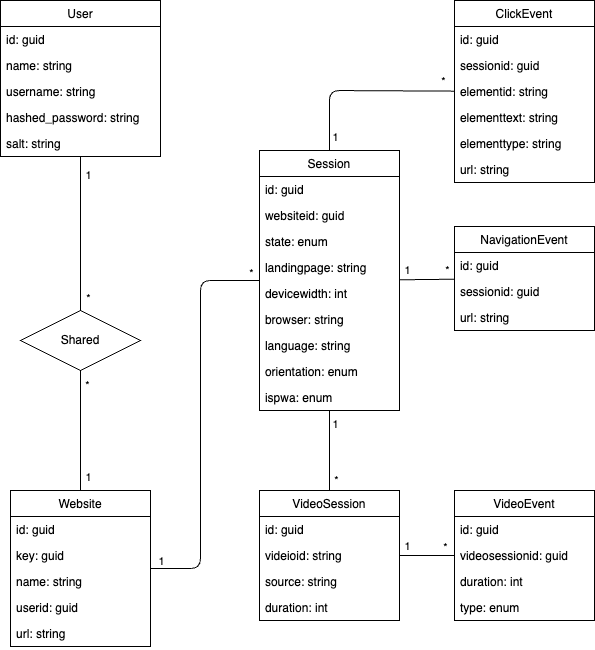

The diagram above was exported from draw.io. Its source (the exported page's mxGraphModel, read from the mxfile embedded in the PNG):
<mxGraphModel dx="795" dy="692" grid="1" gridSize="10" guides="1" tooltips="1" connect="1" arrows="1" fold="1" page="1" pageScale="1" pageWidth="1169" pageHeight="827" math="0" shadow="0">
  <root>
    <mxCell id="0" />
    <mxCell id="1" parent="0" />
    <mxCell id="36" style="edgeStyle=none;html=1;startArrow=none;endArrow=none;endFill=0;exitX=0.5;exitY=1;exitDx=0;exitDy=0;" parent="1" source="84" target="12" edge="1">
      <mxGeometry relative="1" as="geometry" />
    </mxCell>
    <mxCell id="49" value="*" style="edgeLabel;html=1;align=center;verticalAlign=middle;resizable=0;points=[];" parent="36" vertex="1" connectable="0">
      <mxGeometry x="-0.2012" relative="1" as="geometry">
        <mxPoint x="6" y="-34" as="offset" />
      </mxGeometry>
    </mxCell>
    <mxCell id="50" value="1" style="edgeLabel;html=1;align=center;verticalAlign=middle;resizable=0;points=[];" parent="36" vertex="1" connectable="0">
      <mxGeometry x="0.1238" y="-1" relative="1" as="geometry">
        <mxPoint x="8" y="39" as="offset" />
      </mxGeometry>
    </mxCell>
    <mxCell id="8" value="User" style="swimlane;fontStyle=0;childLayout=stackLayout;horizontal=1;startSize=26;fillColor=none;horizontalStack=0;resizeParent=1;resizeParentMax=0;resizeLast=0;collapsible=1;marginBottom=0;" parent="1" vertex="1">
      <mxGeometry width="160" height="156" as="geometry" />
    </mxCell>
    <mxCell id="9" value="id: guid" style="text;strokeColor=none;fillColor=none;align=left;verticalAlign=top;spacingLeft=4;spacingRight=4;overflow=hidden;rotatable=0;points=[[0,0.5],[1,0.5]];portConstraint=eastwest;" parent="8" vertex="1">
      <mxGeometry y="26" width="160" height="26" as="geometry" />
    </mxCell>
    <mxCell id="10" value="name: string" style="text;strokeColor=none;fillColor=none;align=left;verticalAlign=top;spacingLeft=4;spacingRight=4;overflow=hidden;rotatable=0;points=[[0,0.5],[1,0.5]];portConstraint=eastwest;" parent="8" vertex="1">
      <mxGeometry y="52" width="160" height="26" as="geometry" />
    </mxCell>
    <mxCell id="11" value="username: string" style="text;strokeColor=none;fillColor=none;align=left;verticalAlign=top;spacingLeft=4;spacingRight=4;overflow=hidden;rotatable=0;points=[[0,0.5],[1,0.5]];portConstraint=eastwest;" parent="8" vertex="1">
      <mxGeometry y="78" width="160" height="26" as="geometry" />
    </mxCell>
    <mxCell id="61" value="hashed_password: string" style="text;strokeColor=none;fillColor=none;align=left;verticalAlign=top;spacingLeft=4;spacingRight=4;overflow=hidden;rotatable=0;points=[[0,0.5],[1,0.5]];portConstraint=eastwest;" parent="8" vertex="1">
      <mxGeometry y="104" width="160" height="26" as="geometry" />
    </mxCell>
    <mxCell id="62" value="salt: string" style="text;strokeColor=none;fillColor=none;align=left;verticalAlign=top;spacingLeft=4;spacingRight=4;overflow=hidden;rotatable=0;points=[[0,0.5],[1,0.5]];portConstraint=eastwest;" parent="8" vertex="1">
      <mxGeometry y="130" width="160" height="26" as="geometry" />
    </mxCell>
    <mxCell id="81" style="edgeStyle=none;html=1;endArrow=none;endFill=0;" parent="1" source="12" target="16" edge="1">
      <mxGeometry relative="1" as="geometry">
        <Array as="points">
          <mxPoint x="200" y="568" />
          <mxPoint x="200" y="280" />
        </Array>
      </mxGeometry>
    </mxCell>
    <mxCell id="82" value="*" style="edgeLabel;html=1;align=center;verticalAlign=middle;resizable=0;points=[];" parent="81" vertex="1" connectable="0">
      <mxGeometry x="0.8231" y="-2" relative="1" as="geometry">
        <mxPoint x="26" y="-10" as="offset" />
      </mxGeometry>
    </mxCell>
    <mxCell id="83" value="1" style="edgeLabel;html=1;align=center;verticalAlign=middle;resizable=0;points=[];" parent="81" vertex="1" connectable="0">
      <mxGeometry x="-0.932" relative="1" as="geometry">
        <mxPoint x="-3" y="-8" as="offset" />
      </mxGeometry>
    </mxCell>
    <mxCell id="12" value="Website" style="swimlane;fontStyle=0;childLayout=stackLayout;horizontal=1;startSize=26;fillColor=none;horizontalStack=0;resizeParent=1;resizeParentMax=0;resizeLast=0;collapsible=1;marginBottom=0;" parent="1" vertex="1">
      <mxGeometry x="10" y="490" width="140" height="156" as="geometry" />
    </mxCell>
    <mxCell id="69" value="id: guid" style="text;strokeColor=none;fillColor=none;align=left;verticalAlign=top;spacingLeft=4;spacingRight=4;overflow=hidden;rotatable=0;points=[[0,0.5],[1,0.5]];portConstraint=eastwest;" parent="12" vertex="1">
      <mxGeometry y="26" width="140" height="26" as="geometry" />
    </mxCell>
    <mxCell id="13" value="key: guid" style="text;strokeColor=none;fillColor=none;align=left;verticalAlign=top;spacingLeft=4;spacingRight=4;overflow=hidden;rotatable=0;points=[[0,0.5],[1,0.5]];portConstraint=eastwest;" parent="12" vertex="1">
      <mxGeometry y="52" width="140" height="26" as="geometry" />
    </mxCell>
    <mxCell id="14" value="name: string" style="text;strokeColor=none;fillColor=none;align=left;verticalAlign=top;spacingLeft=4;spacingRight=4;overflow=hidden;rotatable=0;points=[[0,0.5],[1,0.5]];portConstraint=eastwest;" parent="12" vertex="1">
      <mxGeometry y="78" width="140" height="26" as="geometry" />
    </mxCell>
    <mxCell id="15" value="userid: guid" style="text;strokeColor=none;fillColor=none;align=left;verticalAlign=top;spacingLeft=4;spacingRight=4;overflow=hidden;rotatable=0;points=[[0,0.5],[1,0.5]];portConstraint=eastwest;" parent="12" vertex="1">
      <mxGeometry y="104" width="140" height="26" as="geometry" />
    </mxCell>
    <mxCell id="63" value="url: string" style="text;strokeColor=none;fillColor=none;align=left;verticalAlign=top;spacingLeft=4;spacingRight=4;overflow=hidden;rotatable=0;points=[[0,0.5],[1,0.5]];portConstraint=eastwest;" parent="12" vertex="1">
      <mxGeometry y="130" width="140" height="26" as="geometry" />
    </mxCell>
    <mxCell id="16" value="Session" style="swimlane;fontStyle=0;childLayout=stackLayout;horizontal=1;startSize=26;fillColor=none;horizontalStack=0;resizeParent=1;resizeParentMax=0;resizeLast=0;collapsible=1;marginBottom=0;" parent="1" vertex="1">
      <mxGeometry x="258.94" y="150" width="140" height="260" as="geometry" />
    </mxCell>
    <mxCell id="70" value="id: guid" style="text;strokeColor=none;fillColor=none;align=left;verticalAlign=top;spacingLeft=4;spacingRight=4;overflow=hidden;rotatable=0;points=[[0,0.5],[1,0.5]];portConstraint=eastwest;" parent="16" vertex="1">
      <mxGeometry y="26" width="140" height="26" as="geometry" />
    </mxCell>
    <mxCell id="17" value="websiteid: guid" style="text;strokeColor=none;fillColor=none;align=left;verticalAlign=top;spacingLeft=4;spacingRight=4;overflow=hidden;rotatable=0;points=[[0,0.5],[1,0.5]];portConstraint=eastwest;" parent="16" vertex="1">
      <mxGeometry y="52" width="140" height="26" as="geometry" />
    </mxCell>
    <mxCell id="18" value="state: enum" style="text;strokeColor=none;fillColor=none;align=left;verticalAlign=top;spacingLeft=4;spacingRight=4;overflow=hidden;rotatable=0;points=[[0,0.5],[1,0.5]];portConstraint=eastwest;" parent="16" vertex="1">
      <mxGeometry y="78" width="140" height="26" as="geometry" />
    </mxCell>
    <mxCell id="19" value="landingpage: string" style="text;strokeColor=none;fillColor=none;align=left;verticalAlign=top;spacingLeft=4;spacingRight=4;overflow=hidden;rotatable=0;points=[[0,0.5],[1,0.5]];portConstraint=eastwest;" parent="16" vertex="1">
      <mxGeometry y="104" width="140" height="26" as="geometry" />
    </mxCell>
    <mxCell id="64" value="devicewidth: int" style="text;strokeColor=none;fillColor=none;align=left;verticalAlign=top;spacingLeft=4;spacingRight=4;overflow=hidden;rotatable=0;points=[[0,0.5],[1,0.5]];portConstraint=eastwest;" parent="16" vertex="1">
      <mxGeometry y="130" width="140" height="26" as="geometry" />
    </mxCell>
    <mxCell id="65" value="browser: string" style="text;strokeColor=none;fillColor=none;align=left;verticalAlign=top;spacingLeft=4;spacingRight=4;overflow=hidden;rotatable=0;points=[[0,0.5],[1,0.5]];portConstraint=eastwest;" parent="16" vertex="1">
      <mxGeometry y="156" width="140" height="26" as="geometry" />
    </mxCell>
    <mxCell id="66" value="language: string" style="text;strokeColor=none;fillColor=none;align=left;verticalAlign=top;spacingLeft=4;spacingRight=4;overflow=hidden;rotatable=0;points=[[0,0.5],[1,0.5]];portConstraint=eastwest;" parent="16" vertex="1">
      <mxGeometry y="182" width="140" height="26" as="geometry" />
    </mxCell>
    <mxCell id="67" value="orientation: enum" style="text;strokeColor=none;fillColor=none;align=left;verticalAlign=top;spacingLeft=4;spacingRight=4;overflow=hidden;rotatable=0;points=[[0,0.5],[1,0.5]];portConstraint=eastwest;" parent="16" vertex="1">
      <mxGeometry y="208" width="140" height="26" as="geometry" />
    </mxCell>
    <mxCell id="68" value="ispwa: enum" style="text;strokeColor=none;fillColor=none;align=left;verticalAlign=top;spacingLeft=4;spacingRight=4;overflow=hidden;rotatable=0;points=[[0,0.5],[1,0.5]];portConstraint=eastwest;" parent="16" vertex="1">
      <mxGeometry y="234" width="140" height="26" as="geometry" />
    </mxCell>
    <mxCell id="44" style="edgeStyle=none;html=1;endArrow=none;endFill=0;" parent="1" source="20" target="16" edge="1">
      <mxGeometry relative="1" as="geometry" />
    </mxCell>
    <mxCell id="57" value="1" style="edgeLabel;html=1;align=center;verticalAlign=middle;resizable=0;points=[];" parent="44" vertex="1" connectable="0">
      <mxGeometry x="0.5222" relative="1" as="geometry">
        <mxPoint x="6" y="-6" as="offset" />
      </mxGeometry>
    </mxCell>
    <mxCell id="58" value="*" style="edgeLabel;html=1;align=center;verticalAlign=middle;resizable=0;points=[];" parent="44" vertex="1" connectable="0">
      <mxGeometry x="-0.3222" y="1" relative="1" as="geometry">
        <mxPoint x="8" y="16" as="offset" />
      </mxGeometry>
    </mxCell>
    <mxCell id="20" value="VideoSession" style="swimlane;fontStyle=0;childLayout=stackLayout;horizontal=1;startSize=26;fillColor=none;horizontalStack=0;resizeParent=1;resizeParentMax=0;resizeLast=0;collapsible=1;marginBottom=0;" parent="1" vertex="1">
      <mxGeometry x="258.94" y="490" width="140" height="130" as="geometry">
        <mxRectangle x="320" y="440" width="110" height="30" as="alternateBounds" />
      </mxGeometry>
    </mxCell>
    <mxCell id="21" value="id: guid" style="text;strokeColor=none;fillColor=none;align=left;verticalAlign=top;spacingLeft=4;spacingRight=4;overflow=hidden;rotatable=0;points=[[0,0.5],[1,0.5]];portConstraint=eastwest;" parent="20" vertex="1">
      <mxGeometry y="26" width="140" height="26" as="geometry" />
    </mxCell>
    <mxCell id="22" value="videioid: string" style="text;strokeColor=none;fillColor=none;align=left;verticalAlign=top;spacingLeft=4;spacingRight=4;overflow=hidden;rotatable=0;points=[[0,0.5],[1,0.5]];portConstraint=eastwest;" parent="20" vertex="1">
      <mxGeometry y="52" width="140" height="26" as="geometry" />
    </mxCell>
    <mxCell id="23" value="source: string" style="text;strokeColor=none;fillColor=none;align=left;verticalAlign=top;spacingLeft=4;spacingRight=4;overflow=hidden;rotatable=0;points=[[0,0.5],[1,0.5]];portConstraint=eastwest;" parent="20" vertex="1">
      <mxGeometry y="78" width="140" height="26" as="geometry" />
    </mxCell>
    <mxCell id="71" value="duration: int" style="text;strokeColor=none;fillColor=none;align=left;verticalAlign=top;spacingLeft=4;spacingRight=4;overflow=hidden;rotatable=0;points=[[0,0.5],[1,0.5]];portConstraint=eastwest;" parent="20" vertex="1">
      <mxGeometry y="104" width="140" height="26" as="geometry" />
    </mxCell>
    <mxCell id="46" style="edgeStyle=none;html=1;endArrow=none;endFill=0;" parent="1" source="24" target="20" edge="1">
      <mxGeometry relative="1" as="geometry" />
    </mxCell>
    <mxCell id="59" value="1" style="edgeLabel;html=1;align=center;verticalAlign=middle;resizable=0;points=[];" parent="46" vertex="1" connectable="0">
      <mxGeometry x="0.64" y="-1" relative="1" as="geometry">
        <mxPoint x="-2" y="-9" as="offset" />
      </mxGeometry>
    </mxCell>
    <mxCell id="60" value="*" style="edgeLabel;html=1;align=center;verticalAlign=middle;resizable=0;points=[];" parent="46" vertex="1" connectable="0">
      <mxGeometry x="0.05" relative="1" as="geometry">
        <mxPoint x="20" y="-9" as="offset" />
      </mxGeometry>
    </mxCell>
    <mxCell id="24" value="VideoEvent" style="swimlane;fontStyle=0;childLayout=stackLayout;horizontal=1;startSize=26;fillColor=none;horizontalStack=0;resizeParent=1;resizeParentMax=0;resizeLast=0;collapsible=1;marginBottom=0;" parent="1" vertex="1">
      <mxGeometry x="453.94" y="490" width="140" height="130" as="geometry" />
    </mxCell>
    <mxCell id="25" value="id: guid" style="text;strokeColor=none;fillColor=none;align=left;verticalAlign=top;spacingLeft=4;spacingRight=4;overflow=hidden;rotatable=0;points=[[0,0.5],[1,0.5]];portConstraint=eastwest;" parent="24" vertex="1">
      <mxGeometry y="26" width="140" height="26" as="geometry" />
    </mxCell>
    <mxCell id="26" value="videosessionid: guid" style="text;strokeColor=none;fillColor=none;align=left;verticalAlign=top;spacingLeft=4;spacingRight=4;overflow=hidden;rotatable=0;points=[[0,0.5],[1,0.5]];portConstraint=eastwest;" parent="24" vertex="1">
      <mxGeometry y="52" width="140" height="26" as="geometry" />
    </mxCell>
    <mxCell id="27" value="duration: int" style="text;strokeColor=none;fillColor=none;align=left;verticalAlign=top;spacingLeft=4;spacingRight=4;overflow=hidden;rotatable=0;points=[[0,0.5],[1,0.5]];portConstraint=eastwest;" parent="24" vertex="1">
      <mxGeometry y="78" width="140" height="26" as="geometry" />
    </mxCell>
    <mxCell id="75" value="type: enum" style="text;strokeColor=none;fillColor=none;align=left;verticalAlign=top;spacingLeft=4;spacingRight=4;overflow=hidden;rotatable=0;points=[[0,0.5],[1,0.5]];portConstraint=eastwest;" parent="24" vertex="1">
      <mxGeometry y="104" width="140" height="26" as="geometry" />
    </mxCell>
    <mxCell id="43" style="edgeStyle=none;html=1;endArrow=none;endFill=0;" parent="1" source="28" target="16" edge="1">
      <mxGeometry relative="1" as="geometry" />
    </mxCell>
    <mxCell id="55" value="*" style="edgeLabel;html=1;align=center;verticalAlign=middle;resizable=0;points=[];" parent="43" vertex="1" connectable="0">
      <mxGeometry x="-0.63" y="1" relative="1" as="geometry">
        <mxPoint x="3" y="-10" as="offset" />
      </mxGeometry>
    </mxCell>
    <mxCell id="56" value="1" style="edgeLabel;html=1;align=center;verticalAlign=middle;resizable=0;points=[];" parent="43" vertex="1" connectable="0">
      <mxGeometry x="0.83" y="-1" relative="1" as="geometry">
        <mxPoint x="3" y="-9" as="offset" />
      </mxGeometry>
    </mxCell>
    <mxCell id="28" value="NavigationEvent" style="swimlane;fontStyle=0;childLayout=stackLayout;horizontal=1;startSize=26;fillColor=none;horizontalStack=0;resizeParent=1;resizeParentMax=0;resizeLast=0;collapsible=1;marginBottom=0;" parent="1" vertex="1">
      <mxGeometry x="453.94" y="226" width="140" height="104" as="geometry" />
    </mxCell>
    <mxCell id="29" value="id: guid" style="text;strokeColor=none;fillColor=none;align=left;verticalAlign=top;spacingLeft=4;spacingRight=4;overflow=hidden;rotatable=0;points=[[0,0.5],[1,0.5]];portConstraint=eastwest;" parent="28" vertex="1">
      <mxGeometry y="26" width="140" height="26" as="geometry" />
    </mxCell>
    <mxCell id="30" value="sessionid: guid" style="text;strokeColor=none;fillColor=none;align=left;verticalAlign=top;spacingLeft=4;spacingRight=4;overflow=hidden;rotatable=0;points=[[0,0.5],[1,0.5]];portConstraint=eastwest;" parent="28" vertex="1">
      <mxGeometry y="52" width="140" height="26" as="geometry" />
    </mxCell>
    <mxCell id="31" value="url: string" style="text;strokeColor=none;fillColor=none;align=left;verticalAlign=top;spacingLeft=4;spacingRight=4;overflow=hidden;rotatable=0;points=[[0,0.5],[1,0.5]];portConstraint=eastwest;" parent="28" vertex="1">
      <mxGeometry y="78" width="140" height="26" as="geometry" />
    </mxCell>
    <mxCell id="45" style="edgeStyle=none;html=1;entryX=0.5;entryY=0;entryDx=0;entryDy=0;endArrow=none;endFill=0;" parent="1" source="32" target="16" edge="1">
      <mxGeometry relative="1" as="geometry">
        <Array as="points">
          <mxPoint x="328.94" y="90" />
        </Array>
      </mxGeometry>
    </mxCell>
    <mxCell id="53" value="1" style="edgeLabel;html=1;align=center;verticalAlign=middle;resizable=0;points=[];" parent="45" vertex="1" connectable="0">
      <mxGeometry x="0.8641" y="1" relative="1" as="geometry">
        <mxPoint x="5" as="offset" />
      </mxGeometry>
    </mxCell>
    <mxCell id="54" value="*" style="edgeLabel;html=1;align=center;verticalAlign=middle;resizable=0;points=[];" parent="45" vertex="1" connectable="0">
      <mxGeometry x="-0.8555" relative="1" as="geometry">
        <mxPoint x="2" y="-10" as="offset" />
      </mxGeometry>
    </mxCell>
    <mxCell id="32" value="ClickEvent" style="swimlane;fontStyle=0;childLayout=stackLayout;horizontal=1;startSize=26;fillColor=none;horizontalStack=0;resizeParent=1;resizeParentMax=0;resizeLast=0;collapsible=1;marginBottom=0;" parent="1" vertex="1">
      <mxGeometry x="453.94" width="140" height="182" as="geometry" />
    </mxCell>
    <mxCell id="33" value="id: guid" style="text;strokeColor=none;fillColor=none;align=left;verticalAlign=top;spacingLeft=4;spacingRight=4;overflow=hidden;rotatable=0;points=[[0,0.5],[1,0.5]];portConstraint=eastwest;" parent="32" vertex="1">
      <mxGeometry y="26" width="140" height="26" as="geometry" />
    </mxCell>
    <mxCell id="34" value="sessionid: guid" style="text;strokeColor=none;fillColor=none;align=left;verticalAlign=top;spacingLeft=4;spacingRight=4;overflow=hidden;rotatable=0;points=[[0,0.5],[1,0.5]];portConstraint=eastwest;" parent="32" vertex="1">
      <mxGeometry y="52" width="140" height="26" as="geometry" />
    </mxCell>
    <mxCell id="35" value="elementid: string" style="text;strokeColor=none;fillColor=none;align=left;verticalAlign=top;spacingLeft=4;spacingRight=4;overflow=hidden;rotatable=0;points=[[0,0.5],[1,0.5]];portConstraint=eastwest;" parent="32" vertex="1">
      <mxGeometry y="78" width="140" height="26" as="geometry" />
    </mxCell>
    <mxCell id="72" value="elementtext: string" style="text;strokeColor=none;fillColor=none;align=left;verticalAlign=top;spacingLeft=4;spacingRight=4;overflow=hidden;rotatable=0;points=[[0,0.5],[1,0.5]];portConstraint=eastwest;" parent="32" vertex="1">
      <mxGeometry y="104" width="140" height="26" as="geometry" />
    </mxCell>
    <mxCell id="73" value="elementtype: string" style="text;strokeColor=none;fillColor=none;align=left;verticalAlign=top;spacingLeft=4;spacingRight=4;overflow=hidden;rotatable=0;points=[[0,0.5],[1,0.5]];portConstraint=eastwest;" parent="32" vertex="1">
      <mxGeometry y="130" width="140" height="26" as="geometry" />
    </mxCell>
    <mxCell id="74" value="url: string" style="text;strokeColor=none;fillColor=none;align=left;verticalAlign=top;spacingLeft=4;spacingRight=4;overflow=hidden;rotatable=0;points=[[0,0.5],[1,0.5]];portConstraint=eastwest;" parent="32" vertex="1">
      <mxGeometry y="156" width="140" height="26" as="geometry" />
    </mxCell>
    <mxCell id="38" value="" style="edgeStyle=none;html=1;endArrow=none;entryX=0.5;entryY=0;entryDx=0;entryDy=0;" parent="1" source="8" target="84" edge="1">
      <mxGeometry relative="1" as="geometry">
        <mxPoint x="60" y="130" as="sourcePoint" />
        <mxPoint x="60" y="286" as="targetPoint" />
      </mxGeometry>
    </mxCell>
    <mxCell id="47" value="1" style="edgeLabel;html=1;align=center;verticalAlign=middle;resizable=0;points=[];" parent="38" vertex="1" connectable="0">
      <mxGeometry x="-0.5" y="3" relative="1" as="geometry">
        <mxPoint x="4" y="-21" as="offset" />
      </mxGeometry>
    </mxCell>
    <mxCell id="48" value="*" style="edgeLabel;html=1;align=center;verticalAlign=middle;resizable=0;points=[];" parent="38" vertex="1" connectable="0">
      <mxGeometry x="0.3824" y="-3" relative="1" as="geometry">
        <mxPoint x="10" y="35" as="offset" />
      </mxGeometry>
    </mxCell>
    <mxCell id="84" value="Shared" style="shape=rhombus;perimeter=rhombusPerimeter;whiteSpace=wrap;html=1;align=center;" vertex="1" parent="1">
      <mxGeometry x="20" y="310" width="120" height="60" as="geometry" />
    </mxCell>
  </root>
</mxGraphModel>